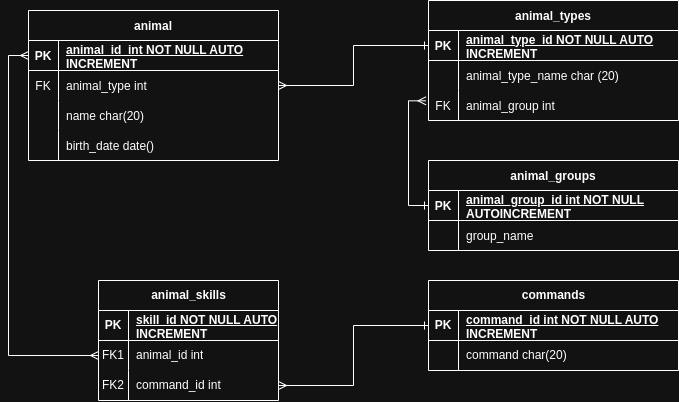

The diagram above was exported from draw.io. Its source (the exported page's mxGraphModel, read from the mxfile embedded in the PNG):
<mxGraphModel dx="1195" dy="667" grid="1" gridSize="10" guides="1" tooltips="1" connect="1" arrows="1" fold="1" page="1" pageScale="1" pageWidth="827" pageHeight="1169" math="0" shadow="0" extFonts="Permanent Marker^https://fonts.googleapis.com/css?family=Permanent+Marker">
  <root>
    <mxCell id="0" />
    <mxCell id="1" parent="0" />
    <mxCell id="C-vyLk0tnHw3VtMMgP7b-2" value="animal_types" style="shape=table;startSize=30;container=1;collapsible=1;childLayout=tableLayout;fixedRows=1;rowLines=0;fontStyle=1;align=center;resizeLast=1;fillColor=none;" parent="1" vertex="1">
      <mxGeometry x="440" y="40" width="250" height="120" as="geometry" />
    </mxCell>
    <mxCell id="C-vyLk0tnHw3VtMMgP7b-3" value="" style="shape=partialRectangle;collapsible=0;dropTarget=0;pointerEvents=0;fillColor=none;points=[[0,0.5],[1,0.5]];portConstraint=eastwest;top=0;left=0;right=0;bottom=1;" parent="C-vyLk0tnHw3VtMMgP7b-2" vertex="1">
      <mxGeometry y="30" width="250" height="30" as="geometry" />
    </mxCell>
    <mxCell id="C-vyLk0tnHw3VtMMgP7b-4" value="PK" style="shape=partialRectangle;overflow=hidden;connectable=0;fillColor=none;top=0;left=0;bottom=0;right=0;fontStyle=1;" parent="C-vyLk0tnHw3VtMMgP7b-3" vertex="1">
      <mxGeometry width="30" height="30" as="geometry">
        <mxRectangle width="30" height="30" as="alternateBounds" />
      </mxGeometry>
    </mxCell>
    <mxCell id="C-vyLk0tnHw3VtMMgP7b-5" value="animal_type_id NOT NULL AUTO INCREMENT" style="shape=partialRectangle;overflow=hidden;connectable=0;fillColor=none;top=0;left=0;bottom=0;right=0;align=left;spacingLeft=6;fontStyle=5;whiteSpace=wrap;" parent="C-vyLk0tnHw3VtMMgP7b-3" vertex="1">
      <mxGeometry x="30" width="220" height="30" as="geometry">
        <mxRectangle width="220" height="30" as="alternateBounds" />
      </mxGeometry>
    </mxCell>
    <mxCell id="C-vyLk0tnHw3VtMMgP7b-6" value="" style="shape=partialRectangle;collapsible=0;dropTarget=0;pointerEvents=0;fillColor=none;points=[[0,0.5],[1,0.5]];portConstraint=eastwest;top=0;left=0;right=0;bottom=0;" parent="C-vyLk0tnHw3VtMMgP7b-2" vertex="1">
      <mxGeometry y="60" width="250" height="30" as="geometry" />
    </mxCell>
    <mxCell id="C-vyLk0tnHw3VtMMgP7b-7" value="" style="shape=partialRectangle;overflow=hidden;connectable=0;fillColor=none;top=0;left=0;bottom=0;right=0;" parent="C-vyLk0tnHw3VtMMgP7b-6" vertex="1">
      <mxGeometry width="30" height="30" as="geometry">
        <mxRectangle width="30" height="30" as="alternateBounds" />
      </mxGeometry>
    </mxCell>
    <mxCell id="C-vyLk0tnHw3VtMMgP7b-8" value="animal_type_name char (20)" style="shape=partialRectangle;overflow=hidden;connectable=0;fillColor=none;top=0;left=0;bottom=0;right=0;align=left;spacingLeft=6;" parent="C-vyLk0tnHw3VtMMgP7b-6" vertex="1">
      <mxGeometry x="30" width="220" height="30" as="geometry">
        <mxRectangle width="220" height="30" as="alternateBounds" />
      </mxGeometry>
    </mxCell>
    <mxCell id="C-vyLk0tnHw3VtMMgP7b-9" value="" style="shape=partialRectangle;collapsible=0;dropTarget=0;pointerEvents=0;fillColor=none;points=[[0,0.5],[1,0.5]];portConstraint=eastwest;top=0;left=0;right=0;bottom=0;" parent="C-vyLk0tnHw3VtMMgP7b-2" vertex="1">
      <mxGeometry y="90" width="250" height="30" as="geometry" />
    </mxCell>
    <mxCell id="C-vyLk0tnHw3VtMMgP7b-10" value="FK" style="shape=partialRectangle;overflow=hidden;connectable=0;fillColor=none;top=0;left=0;bottom=0;right=0;" parent="C-vyLk0tnHw3VtMMgP7b-9" vertex="1">
      <mxGeometry width="30" height="30" as="geometry">
        <mxRectangle width="30" height="30" as="alternateBounds" />
      </mxGeometry>
    </mxCell>
    <mxCell id="C-vyLk0tnHw3VtMMgP7b-11" value="animal_group int" style="shape=partialRectangle;overflow=hidden;connectable=0;fillColor=none;top=0;left=0;bottom=0;right=0;align=left;spacingLeft=6;" parent="C-vyLk0tnHw3VtMMgP7b-9" vertex="1">
      <mxGeometry x="30" width="220" height="30" as="geometry">
        <mxRectangle width="220" height="30" as="alternateBounds" />
      </mxGeometry>
    </mxCell>
    <mxCell id="C-vyLk0tnHw3VtMMgP7b-13" value="animal_groups" style="shape=table;startSize=30;container=1;collapsible=1;childLayout=tableLayout;fixedRows=1;rowLines=0;fontStyle=1;align=center;resizeLast=1;fillColor=none;" parent="1" vertex="1">
      <mxGeometry x="440" y="200" width="250" height="90" as="geometry" />
    </mxCell>
    <mxCell id="C-vyLk0tnHw3VtMMgP7b-14" value="" style="shape=partialRectangle;collapsible=0;dropTarget=0;pointerEvents=0;fillColor=none;points=[[0,0.5],[1,0.5]];portConstraint=eastwest;top=0;left=0;right=0;bottom=1;" parent="C-vyLk0tnHw3VtMMgP7b-13" vertex="1">
      <mxGeometry y="30" width="250" height="30" as="geometry" />
    </mxCell>
    <mxCell id="C-vyLk0tnHw3VtMMgP7b-15" value="PK" style="shape=partialRectangle;overflow=hidden;connectable=0;fillColor=none;top=0;left=0;bottom=0;right=0;fontStyle=1;" parent="C-vyLk0tnHw3VtMMgP7b-14" vertex="1">
      <mxGeometry width="30" height="30" as="geometry">
        <mxRectangle width="30" height="30" as="alternateBounds" />
      </mxGeometry>
    </mxCell>
    <mxCell id="C-vyLk0tnHw3VtMMgP7b-16" value="animal_group_id int NOT NULL AUTOINCREMENT" style="shape=partialRectangle;overflow=hidden;connectable=0;fillColor=none;top=0;left=0;bottom=0;right=0;align=left;spacingLeft=6;fontStyle=5;whiteSpace=wrap;" parent="C-vyLk0tnHw3VtMMgP7b-14" vertex="1">
      <mxGeometry x="30" width="220" height="30" as="geometry">
        <mxRectangle width="220" height="30" as="alternateBounds" />
      </mxGeometry>
    </mxCell>
    <mxCell id="C-vyLk0tnHw3VtMMgP7b-17" value="" style="shape=partialRectangle;collapsible=0;dropTarget=0;pointerEvents=0;fillColor=none;points=[[0,0.5],[1,0.5]];portConstraint=eastwest;top=0;left=0;right=0;bottom=0;" parent="C-vyLk0tnHw3VtMMgP7b-13" vertex="1">
      <mxGeometry y="60" width="250" height="30" as="geometry" />
    </mxCell>
    <mxCell id="C-vyLk0tnHw3VtMMgP7b-18" value="" style="shape=partialRectangle;overflow=hidden;connectable=0;fillColor=none;top=0;left=0;bottom=0;right=0;" parent="C-vyLk0tnHw3VtMMgP7b-17" vertex="1">
      <mxGeometry width="30" height="30" as="geometry">
        <mxRectangle width="30" height="30" as="alternateBounds" />
      </mxGeometry>
    </mxCell>
    <mxCell id="C-vyLk0tnHw3VtMMgP7b-19" value="group_name" style="shape=partialRectangle;overflow=hidden;connectable=0;fillColor=none;top=0;left=0;bottom=0;right=0;align=left;spacingLeft=6;" parent="C-vyLk0tnHw3VtMMgP7b-17" vertex="1">
      <mxGeometry x="30" width="220" height="30" as="geometry">
        <mxRectangle width="220" height="30" as="alternateBounds" />
      </mxGeometry>
    </mxCell>
    <mxCell id="C-vyLk0tnHw3VtMMgP7b-23" value="animal" style="shape=table;startSize=30;container=1;collapsible=1;childLayout=tableLayout;fixedRows=1;rowLines=0;fontStyle=1;align=center;resizeLast=1;fillColor=none;" parent="1" vertex="1">
      <mxGeometry x="40" y="50" width="250" height="150" as="geometry" />
    </mxCell>
    <mxCell id="C-vyLk0tnHw3VtMMgP7b-24" value="" style="shape=partialRectangle;collapsible=0;dropTarget=0;pointerEvents=0;fillColor=none;points=[[0,0.5],[1,0.5]];portConstraint=eastwest;top=0;left=0;right=0;bottom=1;" parent="C-vyLk0tnHw3VtMMgP7b-23" vertex="1">
      <mxGeometry y="30" width="250" height="30" as="geometry" />
    </mxCell>
    <mxCell id="C-vyLk0tnHw3VtMMgP7b-25" value="PK" style="shape=partialRectangle;overflow=hidden;connectable=0;fillColor=none;top=0;left=0;bottom=0;right=0;fontStyle=1;" parent="C-vyLk0tnHw3VtMMgP7b-24" vertex="1">
      <mxGeometry width="30" height="30" as="geometry">
        <mxRectangle width="30" height="30" as="alternateBounds" />
      </mxGeometry>
    </mxCell>
    <mxCell id="C-vyLk0tnHw3VtMMgP7b-26" value="animal_id_int NOT NULL AUTO INCREMENT" style="shape=partialRectangle;overflow=hidden;connectable=0;fillColor=none;top=0;left=0;bottom=0;right=0;align=left;spacingLeft=6;fontStyle=5;whiteSpace=wrap;" parent="C-vyLk0tnHw3VtMMgP7b-24" vertex="1">
      <mxGeometry x="30" width="220" height="30" as="geometry">
        <mxRectangle width="220" height="30" as="alternateBounds" />
      </mxGeometry>
    </mxCell>
    <mxCell id="C-vyLk0tnHw3VtMMgP7b-27" value="" style="shape=partialRectangle;collapsible=0;dropTarget=0;pointerEvents=0;fillColor=none;points=[[0,0.5],[1,0.5]];portConstraint=eastwest;top=0;left=0;right=0;bottom=0;" parent="C-vyLk0tnHw3VtMMgP7b-23" vertex="1">
      <mxGeometry y="60" width="250" height="30" as="geometry" />
    </mxCell>
    <mxCell id="C-vyLk0tnHw3VtMMgP7b-28" value="FK" style="shape=partialRectangle;overflow=hidden;connectable=0;fillColor=none;top=0;left=0;bottom=0;right=0;" parent="C-vyLk0tnHw3VtMMgP7b-27" vertex="1">
      <mxGeometry width="30" height="30" as="geometry">
        <mxRectangle width="30" height="30" as="alternateBounds" />
      </mxGeometry>
    </mxCell>
    <mxCell id="C-vyLk0tnHw3VtMMgP7b-29" value="animal_type int" style="shape=partialRectangle;overflow=hidden;connectable=0;fillColor=none;top=0;left=0;bottom=0;right=0;align=left;spacingLeft=6;" parent="C-vyLk0tnHw3VtMMgP7b-27" vertex="1">
      <mxGeometry x="30" width="220" height="30" as="geometry">
        <mxRectangle width="220" height="30" as="alternateBounds" />
      </mxGeometry>
    </mxCell>
    <mxCell id="Twm2fGj63udq4ikeYAL4-1" value="" style="shape=tableRow;horizontal=0;startSize=0;swimlaneHead=0;swimlaneBody=0;fillColor=none;collapsible=0;dropTarget=0;points=[[0,0.5],[1,0.5]];portConstraint=eastwest;top=0;left=0;right=0;bottom=0;" vertex="1" parent="C-vyLk0tnHw3VtMMgP7b-23">
      <mxGeometry y="90" width="250" height="30" as="geometry" />
    </mxCell>
    <mxCell id="Twm2fGj63udq4ikeYAL4-2" value="" style="shape=partialRectangle;connectable=0;fillColor=none;top=0;left=0;bottom=0;right=0;editable=1;overflow=hidden;" vertex="1" parent="Twm2fGj63udq4ikeYAL4-1">
      <mxGeometry width="30" height="30" as="geometry">
        <mxRectangle width="30" height="30" as="alternateBounds" />
      </mxGeometry>
    </mxCell>
    <mxCell id="Twm2fGj63udq4ikeYAL4-3" value="name char(20)" style="shape=partialRectangle;connectable=0;fillColor=none;top=0;left=0;bottom=0;right=0;align=left;spacingLeft=6;overflow=hidden;" vertex="1" parent="Twm2fGj63udq4ikeYAL4-1">
      <mxGeometry x="30" width="220" height="30" as="geometry">
        <mxRectangle width="220" height="30" as="alternateBounds" />
      </mxGeometry>
    </mxCell>
    <mxCell id="Twm2fGj63udq4ikeYAL4-29" value="" style="shape=tableRow;horizontal=0;startSize=0;swimlaneHead=0;swimlaneBody=0;fillColor=none;collapsible=0;dropTarget=0;points=[[0,0.5],[1,0.5]];portConstraint=eastwest;top=0;left=0;right=0;bottom=0;" vertex="1" parent="C-vyLk0tnHw3VtMMgP7b-23">
      <mxGeometry y="120" width="250" height="30" as="geometry" />
    </mxCell>
    <mxCell id="Twm2fGj63udq4ikeYAL4-30" value="" style="shape=partialRectangle;connectable=0;fillColor=none;top=0;left=0;bottom=0;right=0;editable=1;overflow=hidden;" vertex="1" parent="Twm2fGj63udq4ikeYAL4-29">
      <mxGeometry width="30" height="30" as="geometry">
        <mxRectangle width="30" height="30" as="alternateBounds" />
      </mxGeometry>
    </mxCell>
    <mxCell id="Twm2fGj63udq4ikeYAL4-31" value="birth_date date()" style="shape=partialRectangle;connectable=0;fillColor=none;top=0;left=0;bottom=0;right=0;align=left;spacingLeft=6;overflow=hidden;" vertex="1" parent="Twm2fGj63udq4ikeYAL4-29">
      <mxGeometry x="30" width="220" height="30" as="geometry">
        <mxRectangle width="220" height="30" as="alternateBounds" />
      </mxGeometry>
    </mxCell>
    <mxCell id="Twm2fGj63udq4ikeYAL4-4" value="commands" style="shape=table;startSize=30;container=1;collapsible=1;childLayout=tableLayout;fixedRows=1;rowLines=0;fontStyle=1;align=center;resizeLast=1;html=1;fillColor=none;" vertex="1" parent="1">
      <mxGeometry x="440" y="320" width="250" height="90" as="geometry" />
    </mxCell>
    <mxCell id="Twm2fGj63udq4ikeYAL4-5" value="" style="shape=tableRow;horizontal=0;startSize=0;swimlaneHead=0;swimlaneBody=0;fillColor=none;collapsible=0;dropTarget=0;points=[[0,0.5],[1,0.5]];portConstraint=eastwest;top=0;left=0;right=0;bottom=1;" vertex="1" parent="Twm2fGj63udq4ikeYAL4-4">
      <mxGeometry y="30" width="250" height="30" as="geometry" />
    </mxCell>
    <mxCell id="Twm2fGj63udq4ikeYAL4-6" value="PK" style="shape=partialRectangle;connectable=0;fillColor=none;top=0;left=0;bottom=0;right=0;fontStyle=1;overflow=hidden;whiteSpace=wrap;html=1;" vertex="1" parent="Twm2fGj63udq4ikeYAL4-5">
      <mxGeometry width="30" height="30" as="geometry">
        <mxRectangle width="30" height="30" as="alternateBounds" />
      </mxGeometry>
    </mxCell>
    <mxCell id="Twm2fGj63udq4ikeYAL4-7" value="command_id int NOT NULL AUTO INCREMENT" style="shape=partialRectangle;connectable=0;fillColor=none;top=0;left=0;bottom=0;right=0;align=left;spacingLeft=6;fontStyle=5;overflow=hidden;whiteSpace=wrap;html=1;" vertex="1" parent="Twm2fGj63udq4ikeYAL4-5">
      <mxGeometry x="30" width="220" height="30" as="geometry">
        <mxRectangle width="220" height="30" as="alternateBounds" />
      </mxGeometry>
    </mxCell>
    <mxCell id="Twm2fGj63udq4ikeYAL4-8" value="" style="shape=tableRow;horizontal=0;startSize=0;swimlaneHead=0;swimlaneBody=0;fillColor=none;collapsible=0;dropTarget=0;points=[[0,0.5],[1,0.5]];portConstraint=eastwest;top=0;left=0;right=0;bottom=0;" vertex="1" parent="Twm2fGj63udq4ikeYAL4-4">
      <mxGeometry y="60" width="250" height="30" as="geometry" />
    </mxCell>
    <mxCell id="Twm2fGj63udq4ikeYAL4-9" value="" style="shape=partialRectangle;connectable=0;fillColor=none;top=0;left=0;bottom=0;right=0;editable=1;overflow=hidden;whiteSpace=wrap;html=1;" vertex="1" parent="Twm2fGj63udq4ikeYAL4-8">
      <mxGeometry width="30" height="30" as="geometry">
        <mxRectangle width="30" height="30" as="alternateBounds" />
      </mxGeometry>
    </mxCell>
    <mxCell id="Twm2fGj63udq4ikeYAL4-10" value="command char(20)" style="shape=partialRectangle;connectable=0;fillColor=none;top=0;left=0;bottom=0;right=0;align=left;spacingLeft=6;overflow=hidden;whiteSpace=wrap;html=1;" vertex="1" parent="Twm2fGj63udq4ikeYAL4-8">
      <mxGeometry x="30" width="220" height="30" as="geometry">
        <mxRectangle width="220" height="30" as="alternateBounds" />
      </mxGeometry>
    </mxCell>
    <mxCell id="Twm2fGj63udq4ikeYAL4-17" style="edgeStyle=orthogonalEdgeStyle;rounded=0;orthogonalLoop=1;jettySize=auto;html=1;entryX=0;entryY=0.5;entryDx=0;entryDy=0;startArrow=ERmany;startFill=0;endArrow=ERone;endFill=0;exitX=-0.01;exitY=0.344;exitDx=0;exitDy=0;exitPerimeter=0;" edge="1" parent="1" source="C-vyLk0tnHw3VtMMgP7b-9" target="C-vyLk0tnHw3VtMMgP7b-14">
      <mxGeometry relative="1" as="geometry" />
    </mxCell>
    <mxCell id="Twm2fGj63udq4ikeYAL4-25" style="edgeStyle=orthogonalEdgeStyle;rounded=0;orthogonalLoop=1;jettySize=auto;html=1;exitX=0;exitY=0.5;exitDx=0;exitDy=0;entryX=1;entryY=0.5;entryDx=0;entryDy=0;endArrow=ERmany;endFill=0;startArrow=ERone;startFill=0;" edge="1" parent="1" source="C-vyLk0tnHw3VtMMgP7b-3" target="C-vyLk0tnHw3VtMMgP7b-27">
      <mxGeometry relative="1" as="geometry" />
    </mxCell>
    <mxCell id="Twm2fGj63udq4ikeYAL4-32" value="animal_skills" style="shape=table;startSize=30;container=1;collapsible=1;childLayout=tableLayout;fixedRows=1;rowLines=0;fontStyle=1;align=center;resizeLast=1;html=1;fillColor=none;" vertex="1" parent="1">
      <mxGeometry x="110" y="320" width="180" height="120" as="geometry" />
    </mxCell>
    <mxCell id="Twm2fGj63udq4ikeYAL4-33" value="" style="shape=tableRow;horizontal=0;startSize=0;swimlaneHead=0;swimlaneBody=0;fillColor=none;collapsible=0;dropTarget=0;points=[[0,0.5],[1,0.5]];portConstraint=eastwest;top=0;left=0;right=0;bottom=1;" vertex="1" parent="Twm2fGj63udq4ikeYAL4-32">
      <mxGeometry y="30" width="180" height="30" as="geometry" />
    </mxCell>
    <mxCell id="Twm2fGj63udq4ikeYAL4-34" value="PK" style="shape=partialRectangle;connectable=0;fillColor=none;top=0;left=0;bottom=0;right=0;fontStyle=1;overflow=hidden;whiteSpace=wrap;html=1;" vertex="1" parent="Twm2fGj63udq4ikeYAL4-33">
      <mxGeometry width="30" height="30" as="geometry">
        <mxRectangle width="30" height="30" as="alternateBounds" />
      </mxGeometry>
    </mxCell>
    <mxCell id="Twm2fGj63udq4ikeYAL4-35" value="skill_id NOT NULL AUTO INCREMENT" style="shape=partialRectangle;connectable=0;fillColor=none;top=0;left=0;bottom=0;right=0;align=left;spacingLeft=6;fontStyle=5;overflow=hidden;whiteSpace=wrap;html=1;" vertex="1" parent="Twm2fGj63udq4ikeYAL4-33">
      <mxGeometry x="30" width="150" height="30" as="geometry">
        <mxRectangle width="150" height="30" as="alternateBounds" />
      </mxGeometry>
    </mxCell>
    <mxCell id="Twm2fGj63udq4ikeYAL4-36" value="" style="shape=tableRow;horizontal=0;startSize=0;swimlaneHead=0;swimlaneBody=0;fillColor=none;collapsible=0;dropTarget=0;points=[[0,0.5],[1,0.5]];portConstraint=eastwest;top=0;left=0;right=0;bottom=0;" vertex="1" parent="Twm2fGj63udq4ikeYAL4-32">
      <mxGeometry y="60" width="180" height="30" as="geometry" />
    </mxCell>
    <mxCell id="Twm2fGj63udq4ikeYAL4-37" value="FK1" style="shape=partialRectangle;connectable=0;fillColor=none;top=0;left=0;bottom=0;right=0;editable=1;overflow=hidden;whiteSpace=wrap;html=1;" vertex="1" parent="Twm2fGj63udq4ikeYAL4-36">
      <mxGeometry width="30" height="30" as="geometry">
        <mxRectangle width="30" height="30" as="alternateBounds" />
      </mxGeometry>
    </mxCell>
    <mxCell id="Twm2fGj63udq4ikeYAL4-38" value="animal_id int" style="shape=partialRectangle;connectable=0;fillColor=none;top=0;left=0;bottom=0;right=0;align=left;spacingLeft=6;overflow=hidden;whiteSpace=wrap;html=1;" vertex="1" parent="Twm2fGj63udq4ikeYAL4-36">
      <mxGeometry x="30" width="150" height="30" as="geometry">
        <mxRectangle width="150" height="30" as="alternateBounds" />
      </mxGeometry>
    </mxCell>
    <mxCell id="Twm2fGj63udq4ikeYAL4-39" value="" style="shape=tableRow;horizontal=0;startSize=0;swimlaneHead=0;swimlaneBody=0;fillColor=none;collapsible=0;dropTarget=0;points=[[0,0.5],[1,0.5]];portConstraint=eastwest;top=0;left=0;right=0;bottom=0;" vertex="1" parent="Twm2fGj63udq4ikeYAL4-32">
      <mxGeometry y="90" width="180" height="30" as="geometry" />
    </mxCell>
    <mxCell id="Twm2fGj63udq4ikeYAL4-40" value="FK2" style="shape=partialRectangle;connectable=0;fillColor=none;top=0;left=0;bottom=0;right=0;editable=1;overflow=hidden;whiteSpace=wrap;html=1;" vertex="1" parent="Twm2fGj63udq4ikeYAL4-39">
      <mxGeometry width="30" height="30" as="geometry">
        <mxRectangle width="30" height="30" as="alternateBounds" />
      </mxGeometry>
    </mxCell>
    <mxCell id="Twm2fGj63udq4ikeYAL4-41" value="command_id int" style="shape=partialRectangle;connectable=0;fillColor=none;top=0;left=0;bottom=0;right=0;align=left;spacingLeft=6;overflow=hidden;whiteSpace=wrap;html=1;" vertex="1" parent="Twm2fGj63udq4ikeYAL4-39">
      <mxGeometry x="30" width="150" height="30" as="geometry">
        <mxRectangle width="150" height="30" as="alternateBounds" />
      </mxGeometry>
    </mxCell>
    <mxCell id="Twm2fGj63udq4ikeYAL4-45" style="edgeStyle=orthogonalEdgeStyle;rounded=0;orthogonalLoop=1;jettySize=auto;html=1;entryX=1;entryY=0.5;entryDx=0;entryDy=0;endArrow=ERmany;endFill=0;startArrow=ERone;startFill=0;" edge="1" parent="1" source="Twm2fGj63udq4ikeYAL4-5" target="Twm2fGj63udq4ikeYAL4-39">
      <mxGeometry relative="1" as="geometry" />
    </mxCell>
    <mxCell id="Twm2fGj63udq4ikeYAL4-46" style="edgeStyle=orthogonalEdgeStyle;rounded=0;orthogonalLoop=1;jettySize=auto;html=1;entryX=0;entryY=0.5;entryDx=0;entryDy=0;endArrow=ERmany;endFill=0;startArrow=ERmany;startFill=0;exitX=0;exitY=0.5;exitDx=0;exitDy=0;" edge="1" parent="1" source="C-vyLk0tnHw3VtMMgP7b-24" target="Twm2fGj63udq4ikeYAL4-36">
      <mxGeometry relative="1" as="geometry" />
    </mxCell>
  </root>
</mxGraphModel>